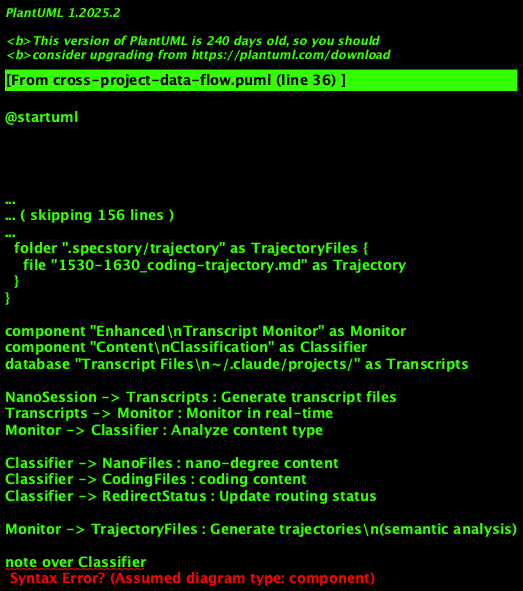

The diagram above was rendered by PlantUML. Its source (embedded in the PNG):
@startuml
!theme plain
title Cross-Project Content Routing Data Flow

rectangle "Nano-Degree Project" as NanoDegree {
  component "Claude Session" as NanoSession
  folder ".specstory/history" as NanoFiles {
    file "1530-1630-session.md" as NanoLSL
  }
  file ".redirect-status" as RedirectStatus
}

rectangle "Coding Project" as Coding {
  folder ".specstory/history" as CodingFiles {
    file "1530-1630_from-nano-degree.md" as CodingLSL
  }
  folder ".specstory/trajectory" as TrajectoryFiles {
    file "1530-1630_coding-trajectory.md" as Trajectory
  }
}

component "Enhanced\nTranscript Monitor" as Monitor
component "Content\nClassification" as Classifier
database "Transcript Files\n~/.claude/projects/" as Transcripts

NanoSession -> Transcripts : Generate transcript files
Transcripts -> Monitor : Monitor in real-time
Monitor -> Classifier : Analyze content type

Classifier -> NanoFiles : nano-degree content
Classifier -> CodingFiles : coding content
Classifier -> RedirectStatus : Update routing status

Monitor -> TrajectoryFiles : Generate trajectories\n(semantic analysis)

note over Classifier
Classification logic:
- File paths with /coding/
- Tool operations on coding files  
- Git operations
- Development workflows
end note

note over RedirectStatus
Redirect Status:
timestamp, tranche, target
end note

@enduml